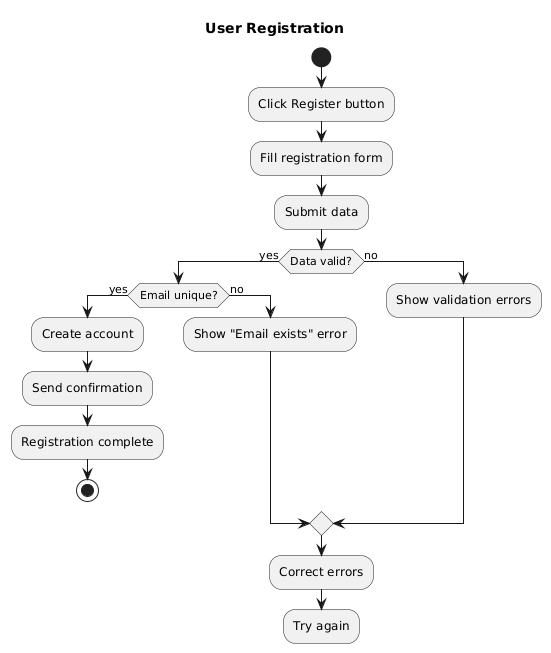

The diagram above was rendered by PlantUML. Its source (embedded in the PNG):
@startuml
title User Registration

start
:Click Register button;
:Fill registration form;
:Submit data;

if (Data valid?) then (yes)
  if (Email unique?) then (yes)
    :Create account;
    :Send confirmation;
    :Registration complete;
    stop
  else (no)
    :Show "Email exists" error;
  endif
else (no)
  :Show validation errors;
endif

:Correct errors;
:Try again;
@enduml